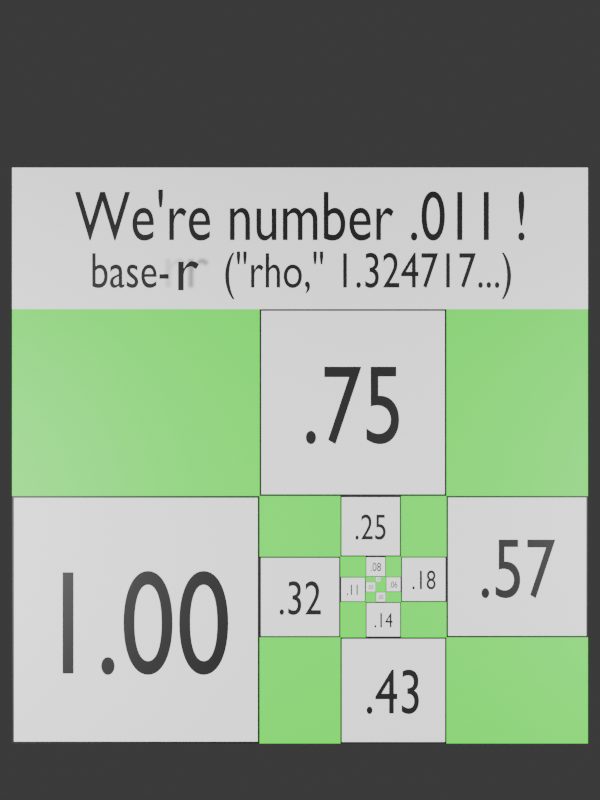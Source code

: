 # Source: radiant-rhos2.blend  (saved by Blender 4.0.36; exported with 4.5.12 LTS)
import bpy
from mathutils import Matrix  # noqa: F401  (used for matrix-valued properties, if any)

bpy.ops.wm.read_factory_settings(use_empty=True)
scene = bpy.context.scene
scene.name = 'Scene'

# ---- collections
col_collection = bpy.data.collections.new('Collection'); scene.collection.children.link(col_collection)

# ---- materials (node trees are filled in below, after node groups)
mat_black = bpy.data.materials.new('black')
mat_black.use_transparent_shadow = False
mat_white = bpy.data.materials.new('white')
mat_white.use_transparent_shadow = False
mat_green = bpy.data.materials.new('green')
mat_green.use_transparent_shadow = False

# ---- material node trees
mat_black.use_nodes = True; mat_black.node_tree.nodes.clear()
_N = mat_black.node_tree.nodes; _L = mat_black.node_tree.links
n0 = _N.new('ShaderNodeBsdfPrincipled'); n0.name = 'Principled BSDF'; n0.location = (10, 300)
n0.inputs[0].default_value = (0.0, 0.0, 0.0, 1.0)
n0.inputs[3].default_value = 1.45
n1 = _N.new('ShaderNodeOutputMaterial'); n1.name = 'Material Output'; n1.location = (300, 300)
_L.new(n0.outputs[0], n1.inputs[0])
n1.is_active_output = True
mat_white.use_nodes = True; mat_white.node_tree.nodes.clear()
_N = mat_white.node_tree.nodes; _L = mat_white.node_tree.links
n0 = _N.new('ShaderNodeBsdfPrincipled'); n0.name = 'Principled BSDF'; n0.location = (10, 300)
n0.inputs[0].default_value = (1.0, 1.0, 1.0, 1.0)
n0.inputs[3].default_value = 1.45
n1 = _N.new('ShaderNodeOutputMaterial'); n1.name = 'Material Output'; n1.location = (300, 300)
_L.new(n0.outputs[0], n1.inputs[0])
n1.is_active_output = True
mat_green.use_nodes = True; mat_green.node_tree.nodes.clear()
_N = mat_green.node_tree.nodes; _L = mat_green.node_tree.links
n0 = _N.new('ShaderNodeBsdfPrincipled'); n0.name = 'Principled BSDF'; n0.location = (10, 300)
n0.inputs[0].default_value = (0.0, 1.0, 0.0, 1.0)
n0.inputs[3].default_value = 1.45
n1 = _N.new('ShaderNodeOutputMaterial'); n1.name = 'Material Output'; n1.location = (300, 300)
_L.new(n0.outputs[0], n1.inputs[0])
n1.is_active_output = True

# ---- world
world_world = bpy.data.worlds.new('World'); scene.world = world_world
world_world.use_nodes = True; world_world.node_tree.nodes.clear()
_N = world_world.node_tree.nodes; _L = world_world.node_tree.links
n0 = _N.new('ShaderNodeOutputWorld'); n0.name = 'World Output'; n0.location = (300, 300)
n1 = _N.new('ShaderNodeBackground'); n1.name = 'Background'; n1.location = (10, 300)
n1.inputs[0].default_value = (0.05088, 0.05088, 0.05088, 1.0)
_L.new(n1.outputs[0], n0.inputs[0])
n0.is_active_output = True
world_world.color = (0.05088, 0.05088, 0.05088)
world_world.use_sun_shadow = False
world_world.sun_shadow_jitter_overblur = 0.0

# ---- cameras
cam_camera_027 = bpy.data.cameras.new('Camera.027')

# ---- lights
light_area_054 = bpy.data.lights.new('Area.054', 'AREA')
light_area_054.transmission_factor = 0.0
light_area_054.energy = 300.0
light_area_054.shadow_maximum_resolution = 0.006
light_area_054.use_absolute_resolution = True
light_area_054.size = 1.0
light_area_054.size_y = 1.0
light_area_055 = bpy.data.lights.new('Area.055', 'AREA')
light_area_055.transmission_factor = 0.0
light_area_055.energy = 300.0
light_area_055.shadow_maximum_resolution = 0.006
light_area_055.use_absolute_resolution = True
light_area_055.size = 1.0
light_area_055.size_y = 1.0

# ---- meshes
me_plane_810 = bpy.data.meshes.new('Plane.810')
me_plane_810.from_pydata([(-0.5, -0.5, 0.0), (0.5, -0.5, 0.0), (-0.5, 0.5, 0.0), (0.5, 0.5, 0.0)], [], [(0, 1, 3, 2)])
_uv = me_plane_810.uv_layers.new(name='UVMap')
_uv.uv.foreach_set('vector', [0.0, 0.0, 1.0, 0.0, 1.0, 1.0, 0.0, 1.0])
me_plane_810.materials.append(mat_white)
me_plane_810.update()
me_plane_811 = bpy.data.meshes.new('Plane.811')
me_plane_811.from_pydata([(-0.5, -0.5, 0.0), (0.5, -0.5, 0.0), (-0.5, 0.5, 0.0), (0.5, 0.5, 0.0)], [], [(0, 1, 3, 2)])
_uv = me_plane_811.uv_layers.new(name='UVMap')
_uv.uv.foreach_set('vector', [0.0, 0.0, 1.0, 0.0, 1.0, 1.0, 0.0, 1.0])
me_plane_811.materials.append(mat_green)
me_plane_811.update()
me_plane_812 = bpy.data.meshes.new('Plane.812')
me_plane_812.from_pydata([(-0.01, -0.01, 0.0), (0.01, -0.01, 0.0), (-0.01, 0.01, 0.0), (0.01, 0.01, 0.0)], [], [(0, 1, 3, 2)])
_uv = me_plane_812.uv_layers.new(name='UVMap')
_uv.uv.foreach_set('vector', [0.0, 0.0, 1.0, 0.0, 1.0, 1.0, 0.0, 1.0])
me_plane_812.materials.append(mat_black)
me_plane_812.update()
me_plane_813 = bpy.data.meshes.new('Plane.813')
me_plane_813.from_pydata([(-0.009, -0.009, 0.0), (0.009, -0.009, 0.0), (-0.009, 0.009, 0.0), (0.009, 0.009, 0.0)], [], [(0, 1, 3, 2)])
_uv = me_plane_813.uv_layers.new(name='UVMap')
_uv.uv.foreach_set('vector', [0.0, 0.0, 1.0, 0.0, 1.0, 1.0, 0.0, 1.0])
me_plane_813.materials.append(mat_white)
me_plane_813.update()
me_plane_814 = bpy.data.meshes.new('Plane.814')
me_plane_814.from_pydata([(-0.02, -0.02, 0.0), (0.02, -0.02, 0.0), (-0.02, 0.02, 0.0), (0.02, 0.02, 0.0)], [], [(0, 1, 3, 2)])
_uv = me_plane_814.uv_layers.new(name='UVMap')
_uv.uv.foreach_set('vector', [0.0, 0.0, 1.0, 0.0, 1.0, 1.0, 0.0, 1.0])
me_plane_814.materials.append(mat_black)
me_plane_814.update()
me_plane_815 = bpy.data.meshes.new('Plane.815')
me_plane_815.from_pydata([(-0.0185, -0.0185, 0.0), (0.0185, -0.0185, 0.0), (-0.0185, 0.0185, 0.0), (0.0185, 0.0185, 0.0)], [], [(0, 1, 3, 2)])
_uv = me_plane_815.uv_layers.new(name='UVMap')
_uv.uv.foreach_set('vector', [0.0, 0.0, 1.0, 0.0, 1.0, 1.0, 0.0, 1.0])
me_plane_815.materials.append(mat_white)
me_plane_815.update()
me_plane_816 = bpy.data.meshes.new('Plane.816')
me_plane_816.from_pydata([(-0.02, -0.02, 0.0), (0.02, -0.02, 0.0), (-0.02, 0.02, 0.0), (0.02, 0.02, 0.0)], [], [(0, 1, 3, 2)])
_uv = me_plane_816.uv_layers.new(name='UVMap')
_uv.uv.foreach_set('vector', [0.0, 0.0, 1.0, 0.0, 1.0, 1.0, 0.0, 1.0])
me_plane_816.materials.append(mat_black)
me_plane_816.update()
me_plane_817 = bpy.data.meshes.new('Plane.817')
me_plane_817.from_pydata([(-0.018, -0.018, 0.0), (0.018, -0.018, 0.0), (-0.018, 0.018, 0.0), (0.018, 0.018, 0.0)], [], [(0, 1, 3, 2)])
_uv = me_plane_817.uv_layers.new(name='UVMap')
_uv.uv.foreach_set('vector', [0.0, 0.0, 1.0, 0.0, 1.0, 1.0, 0.0, 1.0])
me_plane_817.materials.append(mat_white)
me_plane_817.update()
me_plane_818 = bpy.data.meshes.new('Plane.818')
me_plane_818.from_pydata([(-0.03, -0.03, 0.0), (0.03, -0.03, 0.0), (-0.03, 0.03, 0.0), (0.03, 0.03, 0.0)], [], [(0, 1, 3, 2)])
_uv = me_plane_818.uv_layers.new(name='UVMap')
_uv.uv.foreach_set('vector', [0.0, 0.0, 1.0, 0.0, 1.0, 1.0, 0.0, 1.0])
me_plane_818.materials.append(mat_black)
me_plane_818.update()
me_plane_819 = bpy.data.meshes.new('Plane.819')
me_plane_819.from_pydata([(-0.0275, -0.0275, 0.0), (0.0275, -0.0275, 0.0), (-0.0275, 0.0275, 0.0), (0.0275, 0.0275, 0.0)], [], [(0, 1, 3, 2)])
_uv = me_plane_819.uv_layers.new(name='UVMap')
_uv.uv.foreach_set('vector', [0.0, 0.0, 1.0, 0.0, 1.0, 1.0, 0.0, 1.0])
me_plane_819.materials.append(mat_white)
me_plane_819.update()
me_plane_820 = bpy.data.meshes.new('Plane.820')
me_plane_820.from_pydata([(-0.04, -0.04, 0.0), (0.04, -0.04, 0.0), (-0.04, 0.04, 0.0), (0.04, 0.04, 0.0)], [], [(0, 1, 3, 2)])
_uv = me_plane_820.uv_layers.new(name='UVMap')
_uv.uv.foreach_set('vector', [0.0, 0.0, 1.0, 0.0, 1.0, 1.0, 0.0, 1.0])
me_plane_820.materials.append(mat_black)
me_plane_820.update()
me_plane_821 = bpy.data.meshes.new('Plane.821')
me_plane_821.from_pydata([(-0.037, -0.037, 0.0), (0.037, -0.037, 0.0), (-0.037, 0.037, 0.0), (0.037, 0.037, 0.0)], [], [(0, 1, 3, 2)])
_uv = me_plane_821.uv_layers.new(name='UVMap')
_uv.uv.foreach_set('vector', [0.0, 0.0, 1.0, 0.0, 1.0, 1.0, 0.0, 1.0])
me_plane_821.materials.append(mat_white)
me_plane_821.update()
me_plane_822 = bpy.data.meshes.new('Plane.822')
me_plane_822.from_pydata([(-0.05, -0.05, 0.0), (0.05, -0.05, 0.0), (-0.05, 0.05, 0.0), (0.05, 0.05, 0.0)], [], [(0, 1, 3, 2)])
_uv = me_plane_822.uv_layers.new(name='UVMap')
_uv.uv.foreach_set('vector', [0.0, 0.0, 1.0, 0.0, 1.0, 1.0, 0.0, 1.0])
me_plane_822.materials.append(mat_black)
me_plane_822.update()
me_plane_823 = bpy.data.meshes.new('Plane.823')
me_plane_823.from_pydata([(-0.0465, -0.0465, 0.0), (0.0465, -0.0465, 0.0), (-0.0465, 0.0465, 0.0), (0.0465, 0.0465, 0.0)], [], [(0, 1, 3, 2)])
_uv = me_plane_823.uv_layers.new(name='UVMap')
_uv.uv.foreach_set('vector', [0.0, 0.0, 1.0, 0.0, 1.0, 1.0, 0.0, 1.0])
me_plane_823.materials.append(mat_white)
me_plane_823.update()
me_plane_824 = bpy.data.meshes.new('Plane.824')
me_plane_824.from_pydata([(-0.07, -0.07, 0.0), (0.07, -0.07, 0.0), (-0.07, 0.07, 0.0), (0.07, 0.07, 0.0)], [], [(0, 1, 3, 2)])
_uv = me_plane_824.uv_layers.new(name='UVMap')
_uv.uv.foreach_set('vector', [0.0, 0.0, 1.0, 0.0, 1.0, 1.0, 0.0, 1.0])
me_plane_824.materials.append(mat_black)
me_plane_824.update()
me_plane_825 = bpy.data.meshes.new('Plane.825')
me_plane_825.from_pydata([(-0.066, -0.066, 0.0), (0.066, -0.066, 0.0), (-0.066, 0.066, 0.0), (0.066, 0.066, 0.0)], [], [(0, 1, 3, 2)])
_uv = me_plane_825.uv_layers.new(name='UVMap')
_uv.uv.foreach_set('vector', [0.0, 0.0, 1.0, 0.0, 1.0, 1.0, 0.0, 1.0])
me_plane_825.materials.append(mat_white)
me_plane_825.update()
me_plane_826 = bpy.data.meshes.new('Plane.826')
me_plane_826.from_pydata([(-0.09, -0.09, 0.0), (0.09, -0.09, 0.0), (-0.09, 0.09, 0.0), (0.09, 0.09, 0.0)], [], [(0, 1, 3, 2)])
_uv = me_plane_826.uv_layers.new(name='UVMap')
_uv.uv.foreach_set('vector', [0.0, 0.0, 1.0, 0.0, 1.0, 1.0, 0.0, 1.0])
me_plane_826.materials.append(mat_black)
me_plane_826.update()
me_plane_827 = bpy.data.meshes.new('Plane.827')
me_plane_827.from_pydata([(-0.0855, -0.0855, 0.0), (0.0855, -0.0855, 0.0), (-0.0855, 0.0855, 0.0), (0.0855, 0.0855, 0.0)], [], [(0, 1, 3, 2)])
_uv = me_plane_827.uv_layers.new(name='UVMap')
_uv.uv.foreach_set('vector', [0.0, 0.0, 1.0, 0.0, 1.0, 1.0, 0.0, 1.0])
me_plane_827.materials.append(mat_white)
me_plane_827.update()
me_plane_828 = bpy.data.meshes.new('Plane.828')
me_plane_828.from_pydata([(-0.12, -0.12, 0.0), (0.12, -0.12, 0.0), (-0.12, 0.12, 0.0), (0.12, 0.12, 0.0)], [], [(0, 1, 3, 2)])
_uv = me_plane_828.uv_layers.new(name='UVMap')
_uv.uv.foreach_set('vector', [0.0, 0.0, 1.0, 0.0, 1.0, 1.0, 0.0, 1.0])
me_plane_828.materials.append(mat_black)
me_plane_828.update()
me_plane_829 = bpy.data.meshes.new('Plane.829')
me_plane_829.from_pydata([(-0.115, -0.115, 0.0), (0.115, -0.115, 0.0), (-0.115, 0.115, 0.0), (0.115, 0.115, 0.0)], [], [(0, 1, 3, 2)])
_uv = me_plane_829.uv_layers.new(name='UVMap')
_uv.uv.foreach_set('vector', [0.0, 0.0, 1.0, 0.0, 1.0, 1.0, 0.0, 1.0])
me_plane_829.materials.append(mat_white)
me_plane_829.update()
me_plane_830 = bpy.data.meshes.new('Plane.830')
me_plane_830.from_pydata([(-0.16, -0.16, 0.0), (0.16, -0.16, 0.0), (-0.16, 0.16, 0.0), (0.16, 0.16, 0.0)], [], [(0, 1, 3, 2)])
_uv = me_plane_830.uv_layers.new(name='UVMap')
_uv.uv.foreach_set('vector', [0.0, 0.0, 1.0, 0.0, 1.0, 1.0, 0.0, 1.0])
me_plane_830.materials.append(mat_black)
me_plane_830.update()
me_plane_831 = bpy.data.meshes.new('Plane.831')
me_plane_831.from_pydata([(-0.1545, -0.1545, 0.0), (0.1545, -0.1545, 0.0), (-0.1545, 0.1545, 0.0), (0.1545, 0.1545, 0.0)], [], [(0, 1, 3, 2)])
_uv = me_plane_831.uv_layers.new(name='UVMap')
_uv.uv.foreach_set('vector', [0.0, 0.0, 1.0, 0.0, 1.0, 1.0, 0.0, 1.0])
me_plane_831.materials.append(mat_white)
me_plane_831.update()
me_plane_832 = bpy.data.meshes.new('Plane.832')
me_plane_832.from_pydata([(-0.21, -0.21, 0.0), (0.21, -0.21, 0.0), (-0.21, 0.21, 0.0), (0.21, 0.21, 0.0)], [], [(0, 1, 3, 2)])
_uv = me_plane_832.uv_layers.new(name='UVMap')
_uv.uv.foreach_set('vector', [0.0, 0.0, 1.0, 0.0, 1.0, 1.0, 0.0, 1.0])
me_plane_832.materials.append(mat_black)
me_plane_832.update()
me_plane_833 = bpy.data.meshes.new('Plane.833')
me_plane_833.from_pydata([(-0.204, -0.204, 0.0), (0.204, -0.204, 0.0), (-0.204, 0.204, 0.0), (0.204, 0.204, 0.0)], [], [(0, 1, 3, 2)])
_uv = me_plane_833.uv_layers.new(name='UVMap')
_uv.uv.foreach_set('vector', [0.0, 0.0, 1.0, 0.0, 1.0, 1.0, 0.0, 1.0])
me_plane_833.materials.append(mat_white)
me_plane_833.update()
me_plane_834 = bpy.data.meshes.new('Plane.834')
me_plane_834.from_pydata([(-0.28, -0.28, 0.0), (0.28, -0.28, 0.0), (-0.28, 0.28, 0.0), (0.28, 0.28, 0.0)], [], [(0, 1, 3, 2)])
_uv = me_plane_834.uv_layers.new(name='UVMap')
_uv.uv.foreach_set('vector', [0.0, 0.0, 1.0, 0.0, 1.0, 1.0, 0.0, 1.0])
me_plane_834.materials.append(mat_black)
me_plane_834.update()
me_plane_835 = bpy.data.meshes.new('Plane.835')
me_plane_835.from_pydata([(-0.2735, -0.2735, 0.0), (0.2735, -0.2735, 0.0), (-0.2735, 0.2735, 0.0), (0.2735, 0.2735, 0.0)], [], [(0, 1, 3, 2)])
_uv = me_plane_835.uv_layers.new(name='UVMap')
_uv.uv.foreach_set('vector', [0.0, 0.0, 1.0, 0.0, 1.0, 1.0, 0.0, 1.0])
me_plane_835.materials.append(mat_white)
me_plane_835.update()
me_plane_836 = bpy.data.meshes.new('Plane.836')
me_plane_836.from_pydata([(-0.37, -0.37, 0.0), (0.37, -0.37, 0.0), (-0.37, 0.37, 0.0), (0.37, 0.37, 0.0)], [], [(0, 1, 3, 2)])
_uv = me_plane_836.uv_layers.new(name='UVMap')
_uv.uv.foreach_set('vector', [0.0, 0.0, 1.0, 0.0, 1.0, 1.0, 0.0, 1.0])
me_plane_836.materials.append(mat_black)
me_plane_836.update()
me_plane_837 = bpy.data.meshes.new('Plane.837')
me_plane_837.from_pydata([(-0.363, -0.363, 0.0), (0.363, -0.363, 0.0), (-0.363, 0.363, 0.0), (0.363, 0.363, 0.0)], [], [(0, 1, 3, 2)])
_uv = me_plane_837.uv_layers.new(name='UVMap')
_uv.uv.foreach_set('vector', [0.0, 0.0, 1.0, 0.0, 1.0, 1.0, 0.0, 1.0])
me_plane_837.materials.append(mat_white)
me_plane_837.update()
me_plane_838 = bpy.data.meshes.new('Plane.838')
me_plane_838.from_pydata([(-0.49, -0.49, 0.0), (0.49, -0.49, 0.0), (-0.49, 0.49, 0.0), (0.49, 0.49, 0.0)], [], [(0, 1, 3, 2)])
_uv = me_plane_838.uv_layers.new(name='UVMap')
_uv.uv.foreach_set('vector', [0.0, 0.0, 1.0, 0.0, 1.0, 1.0, 0.0, 1.0])
me_plane_838.materials.append(mat_black)
me_plane_838.update()
me_plane_839 = bpy.data.meshes.new('Plane.839')
me_plane_839.from_pydata([(-0.4825, -0.4825, 0.0), (0.4825, -0.4825, 0.0), (-0.4825, 0.4825, 0.0), (0.4825, 0.4825, 0.0)], [], [(0, 1, 3, 2)])
_uv = me_plane_839.uv_layers.new(name='UVMap')
_uv.uv.foreach_set('vector', [0.0, 0.0, 1.0, 0.0, 1.0, 1.0, 0.0, 1.0])
me_plane_839.materials.append(mat_white)
me_plane_839.update()

# ---- curves / text
txt_objectsize_419 = bpy.data.curves.new('objectSize.419', 'FONT')
txt_objectsize_419.dimensions = '2D'
txt_objectsize_419.body = "We're number .011 !"
txt_objectsize_419.materials.append(mat_black)
txt_objectsize_419.align_x = 'CENTER'
txt_objectsize_419.align_y = 'CENTER'
txt_objectsize_420 = bpy.data.curves.new('objectSize.420', 'FONT')
txt_objectsize_420.dimensions = '2D'
txt_objectsize_420.body = 'base-     ("rho," 1.324717...)'
txt_objectsize_420.materials.append(mat_black)
txt_objectsize_420.align_x = 'CENTER'
txt_objectsize_420.align_y = 'CENTER'
txt_objectsize_421 = bpy.data.curves.new('objectSize.421', 'FONT')
txt_objectsize_421.dimensions = '2D'
txt_objectsize_421.body = '.03'
txt_objectsize_421.materials.append(mat_black)
txt_objectsize_421.align_x = 'CENTER'
txt_objectsize_421.align_y = 'CENTER'
txt_objectsize_422 = bpy.data.curves.new('objectSize.422', 'FONT')
txt_objectsize_422.dimensions = '2D'
txt_objectsize_422.body = '.03'
txt_objectsize_422.materials.append(mat_black)
txt_objectsize_422.align_x = 'CENTER'
txt_objectsize_422.align_y = 'CENTER'
txt_objectsize_423 = bpy.data.curves.new('objectSize.423', 'FONT')
txt_objectsize_423.dimensions = '2D'
txt_objectsize_423.body = '.05'
txt_objectsize_423.materials.append(mat_black)
txt_objectsize_423.align_x = 'CENTER'
txt_objectsize_423.align_y = 'CENTER'
txt_objectsize_424 = bpy.data.curves.new('objectSize.424', 'FONT')
txt_objectsize_424.dimensions = '2D'
txt_objectsize_424.body = '.06'
txt_objectsize_424.materials.append(mat_black)
txt_objectsize_424.align_x = 'CENTER'
txt_objectsize_424.align_y = 'CENTER'
txt_objectsize_425 = bpy.data.curves.new('objectSize.425', 'FONT')
txt_objectsize_425.dimensions = '2D'
txt_objectsize_425.body = '.08'
txt_objectsize_425.materials.append(mat_black)
txt_objectsize_425.align_x = 'CENTER'
txt_objectsize_425.align_y = 'CENTER'
txt_objectsize_426 = bpy.data.curves.new('objectSize.426', 'FONT')
txt_objectsize_426.dimensions = '2D'
txt_objectsize_426.body = '.11'
txt_objectsize_426.materials.append(mat_black)
txt_objectsize_426.align_x = 'CENTER'
txt_objectsize_426.align_y = 'CENTER'
txt_objectsize_427 = bpy.data.curves.new('objectSize.427', 'FONT')
txt_objectsize_427.dimensions = '2D'
txt_objectsize_427.body = '.14'
txt_objectsize_427.materials.append(mat_black)
txt_objectsize_427.align_x = 'CENTER'
txt_objectsize_427.align_y = 'CENTER'
txt_objectsize_428 = bpy.data.curves.new('objectSize.428', 'FONT')
txt_objectsize_428.dimensions = '2D'
txt_objectsize_428.body = '.18'
txt_objectsize_428.materials.append(mat_black)
txt_objectsize_428.align_x = 'CENTER'
txt_objectsize_428.align_y = 'CENTER'
txt_objectsize_429 = bpy.data.curves.new('objectSize.429', 'FONT')
txt_objectsize_429.dimensions = '2D'
txt_objectsize_429.body = '.25'
txt_objectsize_429.materials.append(mat_black)
txt_objectsize_429.align_x = 'CENTER'
txt_objectsize_429.align_y = 'CENTER'
txt_objectsize_430 = bpy.data.curves.new('objectSize.430', 'FONT')
txt_objectsize_430.dimensions = '2D'
txt_objectsize_430.body = '.32'
txt_objectsize_430.materials.append(mat_black)
txt_objectsize_430.align_x = 'CENTER'
txt_objectsize_430.align_y = 'CENTER'
txt_objectsize_431 = bpy.data.curves.new('objectSize.431', 'FONT')
txt_objectsize_431.dimensions = '2D'
txt_objectsize_431.body = '.43'
txt_objectsize_431.materials.append(mat_black)
txt_objectsize_431.align_x = 'CENTER'
txt_objectsize_431.align_y = 'CENTER'
txt_objectsize_432 = bpy.data.curves.new('objectSize.432', 'FONT')
txt_objectsize_432.dimensions = '2D'
txt_objectsize_432.body = '.57'
txt_objectsize_432.materials.append(mat_black)
txt_objectsize_432.align_x = 'CENTER'
txt_objectsize_432.align_y = 'CENTER'
txt_objectsize_433 = bpy.data.curves.new('objectSize.433', 'FONT')
txt_objectsize_433.dimensions = '2D'
txt_objectsize_433.body = '.75'
txt_objectsize_433.materials.append(mat_black)
txt_objectsize_433.align_x = 'CENTER'
txt_objectsize_433.align_y = 'CENTER'
txt_objectsize_434 = bpy.data.curves.new('objectSize.434', 'FONT')
txt_objectsize_434.dimensions = '2D'
txt_objectsize_434.body = '1.00'
txt_objectsize_434.materials.append(mat_black)
txt_objectsize_434.align_x = 'CENTER'
txt_objectsize_434.align_y = 'CENTER'
txt_rho_027 = bpy.data.curves.new('rho.027', 'FONT')
txt_rho_027.dimensions = '2D'
txt_rho_027.body = 'r'
txt_rho_027.materials.append(mat_black)
txt_rho_027.align_x = 'CENTER'
txt_rho_027.align_y = 'CENTER'

# ---- objects
ob_font_object = bpy.data.objects.new('Font Object', txt_objectsize_419)
ob_font_object_001 = bpy.data.objects.new('Font Object.001', txt_objectsize_420)
ob_font_object_002 = bpy.data.objects.new('Font Object.002', txt_objectsize_421)
ob_font_object_003 = bpy.data.objects.new('Font Object.003', txt_objectsize_422)
ob_font_object_004 = bpy.data.objects.new('Font Object.004', txt_objectsize_423)
ob_font_object_005 = bpy.data.objects.new('Font Object.005', txt_objectsize_424)
ob_font_object_006 = bpy.data.objects.new('Font Object.006', txt_objectsize_425)
ob_font_object_007 = bpy.data.objects.new('Font Object.007', txt_objectsize_426)
ob_font_object_008 = bpy.data.objects.new('Font Object.008', txt_objectsize_427)
ob_font_object_009 = bpy.data.objects.new('Font Object.009', txt_objectsize_428)
ob_font_object_010 = bpy.data.objects.new('Font Object.010', txt_objectsize_429)
ob_font_object_011 = bpy.data.objects.new('Font Object.011', txt_objectsize_430)
ob_font_object_012 = bpy.data.objects.new('Font Object.012', txt_objectsize_431)
ob_font_object_013 = bpy.data.objects.new('Font Object.013', txt_objectsize_432)
ob_font_object_014 = bpy.data.objects.new('Font Object.014', txt_objectsize_433)
ob_font_object_015 = bpy.data.objects.new('Font Object.015', txt_objectsize_434)
ob_greek_symbol = bpy.data.objects.new('Greek Symbol', txt_rho_027)
ob_heading_background = bpy.data.objects.new('heading_background', me_plane_810)
ob_camera = bpy.data.objects.new('Camera', cam_camera_027)
ob_area = bpy.data.objects.new('Area', light_area_054)
ob_area_001 = bpy.data.objects.new('Area.001', light_area_055)
ob_background = bpy.data.objects.new('background', me_plane_811)
ob_square_0 = bpy.data.objects.new('square-0', me_plane_812)
ob_square_0_mask = bpy.data.objects.new('square-0-mask', me_plane_813)
ob_square_1 = bpy.data.objects.new('square-1', me_plane_814)
ob_square_1_mask = bpy.data.objects.new('square-1-mask', me_plane_815)
ob_square_2 = bpy.data.objects.new('square-2', me_plane_816)
ob_square_2_mask = bpy.data.objects.new('square-2-mask', me_plane_817)
ob_square_3 = bpy.data.objects.new('square-3', me_plane_818)
ob_square_3_mask = bpy.data.objects.new('square-3-mask', me_plane_819)
ob_square_4 = bpy.data.objects.new('square-4', me_plane_820)
ob_square_4_mask = bpy.data.objects.new('square-4-mask', me_plane_821)
ob_square_5 = bpy.data.objects.new('square-5', me_plane_822)
ob_square_5_mask = bpy.data.objects.new('square-5-mask', me_plane_823)
ob_square_6 = bpy.data.objects.new('square-6', me_plane_824)
ob_square_6_mask = bpy.data.objects.new('square-6-mask', me_plane_825)
ob_square_7 = bpy.data.objects.new('square-7', me_plane_826)
ob_square_7_mask = bpy.data.objects.new('square-7-mask', me_plane_827)
ob_square_8 = bpy.data.objects.new('square-8', me_plane_828)
ob_square_8_mask = bpy.data.objects.new('square-8-mask', me_plane_829)
ob_square_9 = bpy.data.objects.new('square-9', me_plane_830)
ob_square_9_mask = bpy.data.objects.new('square-9-mask', me_plane_831)
ob_square_10 = bpy.data.objects.new('square-10', me_plane_832)
ob_square_10_mask = bpy.data.objects.new('square-10-mask', me_plane_833)
ob_square_11 = bpy.data.objects.new('square-11', me_plane_834)
ob_square_11_mask = bpy.data.objects.new('square-11-mask', me_plane_835)
ob_square_12 = bpy.data.objects.new('square-12', me_plane_836)
ob_square_12_mask = bpy.data.objects.new('square-12-mask', me_plane_837)
ob_square_13 = bpy.data.objects.new('square-13', me_plane_838)
ob_square_13_mask = bpy.data.objects.new('square-13-mask', me_plane_839)

# ---- transforms, parenting, visibility, modifiers, constraints
ob_font_object.location = (-0.303, 1.427, 0.001)
ob_font_object.scale = (0.21, 0.28, 1.0)
ob_font_object_001.location = (-0.303, 1.215, 0.001)
ob_font_object_001.scale = (0.15, 0.2, 1.0)
ob_font_object_002.location = (0.0, -0.00075, 0.001)
ob_font_object_002.scale = (0.009, 0.012, 1.0)
ob_font_object_003.location = (-0.03, -0.0315, 0.001)
ob_font_object_003.scale = (0.018, 0.024, 1.0)
ob_font_object_004.location = (0.01, -0.0715, 0.001)
ob_font_object_004.scale = (0.018, 0.024, 1.0)
ob_font_object_005.location = (0.06, -0.02225, 0.001)
ob_font_object_005.scale = (0.027, 0.036, 1.0)
ob_font_object_006.location = (-0.01, 0.047, 0.001)
ob_font_object_006.scale = (0.036, 0.048, 1.0)
ob_font_object_007.location = (-0.1, -0.04375, 0.001)
ob_font_object_007.scale = (0.045, 0.06, 1.0)
ob_font_object_008.location = (0.02, -0.1653, 0.001)
ob_font_object_008.scale = (0.063, 0.084, 1.0)
ob_font_object_009.location = (0.18, -0.00675, 0.001)
ob_font_object_009.scale = (0.081, 0.108, 1.0)
ob_font_object_010.location = (-0.03, 0.201, 0.001)
ob_font_object_010.scale = (0.108, 0.144, 1.0)
ob_font_object_011.location = (-0.31, -0.082, 0.001)
ob_font_object_011.scale = (0.144, 0.192, 1.0)
ob_font_object_012.location = (0.06, -0.4557, 0.001)
ob_font_object_012.scale = (0.189, 0.252, 1.0)
ob_font_object_013.location = (0.55, 0.029, 0.001)
ob_font_object_013.scale = (0.252, 0.336, 1.0)
ob_font_object_014.location = (-0.1, 0.6722, 0.001)
ob_font_object_014.scale = (0.333, 0.444, 1.0)
ob_font_object_015.location = (-0.96, -0.1968, 0.001)
ob_font_object_015.scale = (0.441, 0.588, 1.0)
ob_greek_symbol.location = (-0.754, 1.213, 0.06)
ob_greek_symbol.scale = (0.25, 0.25, 1.0)
ob_heading_background.location = (-0.31, 1.35, 0.0)
ob_heading_background.scale = (2.28, 0.56, 1.0)
ob_camera.location = (-0.31, 0.71, 4.4)
ob_area.location = (3.0, 0.0, 4.0)
ob_area_001.location = (-3.0, 0.0, 4.0)
ob_background.location = (-0.31, 0.21, 0.0)
ob_background.scale = (2.28, 1.72, 1.0)
ob_square_0.location = (0.0, 0.0, 0.0001)
ob_square_0_mask.location = (0.0, 0.0, 0.0002)
ob_square_1.location = (-0.03, -0.03, 0.0001)
ob_square_1_mask.location = (-0.03, -0.03, 0.0002)
ob_square_2.location = (0.01, -0.07, 0.0001)
ob_square_2_mask.location = (0.01, -0.07, 0.0002)
ob_square_3.location = (0.06, -0.02, 0.0001)
ob_square_3_mask.location = (0.06, -0.02, 0.0002)
ob_square_4.location = (-0.01, 0.05, 0.0001)
ob_square_4_mask.location = (-0.01, 0.05, 0.0002)
ob_square_5.location = (-0.1, -0.04, 0.0001)
ob_square_5_mask.location = (-0.1, -0.04, 0.0002)
ob_square_6.location = (0.02, -0.16, 0.0001)
ob_square_6_mask.location = (0.02, -0.16, 0.0002)
ob_square_7.location = (0.18, 2.776e-17, 0.0001)
ob_square_7_mask.location = (0.18, 2.776e-17, 0.0002)
ob_square_8.location = (-0.03, 0.21, 0.0001)
ob_square_8_mask.location = (-0.03, 0.21, 0.0002)
ob_square_9.location = (-0.31, -0.07, 0.0001)
ob_square_9_mask.location = (-0.31, -0.07, 0.0002)
ob_square_10.location = (0.06, -0.44, 0.0001)
ob_square_10_mask.location = (0.06, -0.44, 0.0002)
ob_square_11.location = (0.55, 0.05, 0.0001)
ob_square_11_mask.location = (0.55, 0.05, 0.0002)
ob_square_12.location = (-0.1, 0.7, 0.0001)
ob_square_12_mask.location = (-0.1, 0.7, 0.0002)
ob_square_13.location = (-0.96, -0.16, 0.0001)
ob_square_13_mask.location = (-0.96, -0.16, 0.0002)

# ---- collection membership
scene.collection.objects.link(ob_font_object)
scene.collection.objects.link(ob_font_object_001)
scene.collection.objects.link(ob_font_object_002)
scene.collection.objects.link(ob_font_object_003)
scene.collection.objects.link(ob_font_object_004)
scene.collection.objects.link(ob_font_object_005)
scene.collection.objects.link(ob_font_object_006)
scene.collection.objects.link(ob_font_object_007)
scene.collection.objects.link(ob_font_object_008)
scene.collection.objects.link(ob_font_object_009)
scene.collection.objects.link(ob_font_object_010)
scene.collection.objects.link(ob_font_object_011)
scene.collection.objects.link(ob_font_object_012)
scene.collection.objects.link(ob_font_object_013)
scene.collection.objects.link(ob_font_object_014)
scene.collection.objects.link(ob_font_object_015)
scene.collection.objects.link(ob_greek_symbol)
col_collection.objects.link(ob_heading_background)
col_collection.objects.link(ob_camera)
col_collection.objects.link(ob_area)
col_collection.objects.link(ob_area_001)
col_collection.objects.link(ob_background)
col_collection.objects.link(ob_square_0)
col_collection.objects.link(ob_square_0_mask)
col_collection.objects.link(ob_square_1)
col_collection.objects.link(ob_square_1_mask)
col_collection.objects.link(ob_square_2)
col_collection.objects.link(ob_square_2_mask)
col_collection.objects.link(ob_square_3)
col_collection.objects.link(ob_square_3_mask)
col_collection.objects.link(ob_square_4)
col_collection.objects.link(ob_square_4_mask)
col_collection.objects.link(ob_square_5)
col_collection.objects.link(ob_square_5_mask)
col_collection.objects.link(ob_square_6)
col_collection.objects.link(ob_square_6_mask)
col_collection.objects.link(ob_square_7)
col_collection.objects.link(ob_square_7_mask)
col_collection.objects.link(ob_square_8)
col_collection.objects.link(ob_square_8_mask)
col_collection.objects.link(ob_square_9)
col_collection.objects.link(ob_square_9_mask)
col_collection.objects.link(ob_square_10)
col_collection.objects.link(ob_square_10_mask)
col_collection.objects.link(ob_square_11)
col_collection.objects.link(ob_square_11_mask)
col_collection.objects.link(ob_square_12)
col_collection.objects.link(ob_square_12_mask)
col_collection.objects.link(ob_square_13)
col_collection.objects.link(ob_square_13_mask)

# ---- scene / render settings (as saved in the file)
scene.camera = ob_camera
scene.frame_start = 1; scene.frame_end = 250; scene.frame_set(1)
scene.render.engine = 'BLENDER_EEVEE_NEXT'
scene.render.resolution_x = 4500
scene.render.resolution_y = 6000
scene.cycles.sampling_pattern = 'TABULATED_SOBOL'
bpy.context.view_layer.update()
